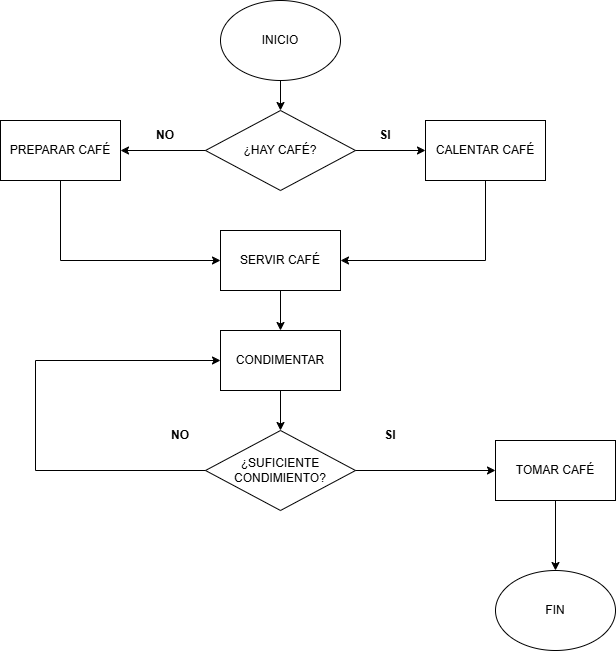

The diagram above was exported from draw.io. Its source (the exported page's mxGraphModel, read from the mxfile embedded in the PNG):
<mxGraphModel dx="1434" dy="851" grid="1" gridSize="10" guides="1" tooltips="1" connect="1" arrows="1" fold="1" page="1" pageScale="1" pageWidth="827" pageHeight="1169" background="#FFFFFF" math="0" shadow="0">
  <root>
    <mxCell id="0" />
    <mxCell id="1" parent="0" />
    <mxCell id="A-yqSOXRcWET_h5C79ZD-1" value="INICIO" style="ellipse;whiteSpace=wrap;html=1;" parent="1" vertex="1">
      <mxGeometry x="315" y="30" width="120" height="80" as="geometry" />
    </mxCell>
    <mxCell id="A-yqSOXRcWET_h5C79ZD-4" value="¿HAY CAFÉ?" style="rhombus;whiteSpace=wrap;html=1;" parent="1" vertex="1">
      <mxGeometry x="300" y="140" width="150" height="80" as="geometry" />
    </mxCell>
    <mxCell id="A-yqSOXRcWET_h5C79ZD-10" value="PREPARAR CAFÉ" style="rounded=0;whiteSpace=wrap;html=1;" parent="1" vertex="1">
      <mxGeometry x="95" y="150" width="120" height="60" as="geometry" />
    </mxCell>
    <mxCell id="A-yqSOXRcWET_h5C79ZD-11" value="CALENTAR CAFÉ" style="rounded=0;whiteSpace=wrap;html=1;" parent="1" vertex="1">
      <mxGeometry x="520" y="150" width="120" height="60" as="geometry" />
    </mxCell>
    <mxCell id="A-yqSOXRcWET_h5C79ZD-12" value="SERVIR CAFÉ" style="rounded=0;whiteSpace=wrap;html=1;" parent="1" vertex="1">
      <mxGeometry x="315" y="260" width="120" height="60" as="geometry" />
    </mxCell>
    <mxCell id="A-yqSOXRcWET_h5C79ZD-13" value="CONDIMENTAR" style="rounded=0;whiteSpace=wrap;html=1;" parent="1" vertex="1">
      <mxGeometry x="315" y="360" width="120" height="60" as="geometry" />
    </mxCell>
    <mxCell id="A-yqSOXRcWET_h5C79ZD-16" value="¿SUFICIENTE CONDIMIENTO?" style="rhombus;whiteSpace=wrap;html=1;" parent="1" vertex="1">
      <mxGeometry x="300" y="460" width="150" height="80" as="geometry" />
    </mxCell>
    <mxCell id="A-yqSOXRcWET_h5C79ZD-17" value="TOMAR CAFÉ" style="rounded=0;whiteSpace=wrap;html=1;" parent="1" vertex="1">
      <mxGeometry x="590" y="470" width="120" height="60" as="geometry" />
    </mxCell>
    <mxCell id="A-yqSOXRcWET_h5C79ZD-20" value="FIN" style="ellipse;whiteSpace=wrap;html=1;" parent="1" vertex="1">
      <mxGeometry x="590" y="600" width="120" height="80" as="geometry" />
    </mxCell>
    <mxCell id="A-yqSOXRcWET_h5C79ZD-21" value="" style="endArrow=classic;html=1;rounded=0;exitX=0.5;exitY=1;exitDx=0;exitDy=0;entryX=0.5;entryY=0;entryDx=0;entryDy=0;" parent="1" source="A-yqSOXRcWET_h5C79ZD-1" target="A-yqSOXRcWET_h5C79ZD-4" edge="1">
      <mxGeometry width="50" height="50" relative="1" as="geometry">
        <mxPoint x="390" y="460" as="sourcePoint" />
        <mxPoint x="170" y="250" as="targetPoint" />
      </mxGeometry>
    </mxCell>
    <mxCell id="A-yqSOXRcWET_h5C79ZD-22" value="" style="endArrow=classic;html=1;rounded=0;exitX=0;exitY=0.5;exitDx=0;exitDy=0;entryX=1;entryY=0.5;entryDx=0;entryDy=0;" parent="1" source="A-yqSOXRcWET_h5C79ZD-4" target="A-yqSOXRcWET_h5C79ZD-10" edge="1">
      <mxGeometry width="50" height="50" relative="1" as="geometry">
        <mxPoint x="230" y="280" as="sourcePoint" />
        <mxPoint x="245" y="260" as="targetPoint" />
      </mxGeometry>
    </mxCell>
    <mxCell id="A-yqSOXRcWET_h5C79ZD-25" value="" style="endArrow=classic;html=1;rounded=0;exitX=1;exitY=0.5;exitDx=0;exitDy=0;" parent="1" source="A-yqSOXRcWET_h5C79ZD-4" edge="1">
      <mxGeometry width="50" height="50" relative="1" as="geometry">
        <mxPoint x="575" y="330" as="sourcePoint" />
        <mxPoint x="520" y="180" as="targetPoint" />
      </mxGeometry>
    </mxCell>
    <mxCell id="A-yqSOXRcWET_h5C79ZD-27" value="" style="endArrow=classic;html=1;rounded=0;entryX=0;entryY=0.5;entryDx=0;entryDy=0;exitX=0.5;exitY=1;exitDx=0;exitDy=0;" parent="1" source="A-yqSOXRcWET_h5C79ZD-10" target="A-yqSOXRcWET_h5C79ZD-12" edge="1">
      <mxGeometry width="50" height="50" relative="1" as="geometry">
        <mxPoint x="310" y="500" as="sourcePoint" />
        <mxPoint x="390" y="480" as="targetPoint" />
        <Array as="points">
          <mxPoint x="155" y="290" />
        </Array>
      </mxGeometry>
    </mxCell>
    <mxCell id="A-yqSOXRcWET_h5C79ZD-31" value="" style="endArrow=classic;html=1;rounded=0;exitX=0.5;exitY=1;exitDx=0;exitDy=0;entryX=1;entryY=0.5;entryDx=0;entryDy=0;" parent="1" source="A-yqSOXRcWET_h5C79ZD-11" target="A-yqSOXRcWET_h5C79ZD-12" edge="1">
      <mxGeometry width="50" height="50" relative="1" as="geometry">
        <mxPoint x="515" y="400" as="sourcePoint" />
        <mxPoint x="450" y="400" as="targetPoint" />
        <Array as="points">
          <mxPoint x="580" y="290" />
        </Array>
      </mxGeometry>
    </mxCell>
    <mxCell id="A-yqSOXRcWET_h5C79ZD-35" value="" style="endArrow=classic;html=1;rounded=0;entryX=0;entryY=0.5;entryDx=0;entryDy=0;exitX=1;exitY=0.5;exitDx=0;exitDy=0;" parent="1" source="A-yqSOXRcWET_h5C79ZD-16" target="A-yqSOXRcWET_h5C79ZD-17" edge="1">
      <mxGeometry width="50" height="50" relative="1" as="geometry">
        <mxPoint x="255" y="660" as="sourcePoint" />
        <mxPoint x="330" y="660" as="targetPoint" />
      </mxGeometry>
    </mxCell>
    <mxCell id="A-yqSOXRcWET_h5C79ZD-37" value="" style="endArrow=classic;html=1;rounded=0;entryX=0.5;entryY=0;entryDx=0;entryDy=0;exitX=0.5;exitY=1;exitDx=0;exitDy=0;" parent="1" source="A-yqSOXRcWET_h5C79ZD-17" target="A-yqSOXRcWET_h5C79ZD-20" edge="1">
      <mxGeometry width="50" height="50" relative="1" as="geometry">
        <mxPoint x="450" y="660" as="sourcePoint" />
        <mxPoint x="530" y="660" as="targetPoint" />
      </mxGeometry>
    </mxCell>
    <mxCell id="A-yqSOXRcWET_h5C79ZD-38" value="&lt;b&gt;SI&lt;/b&gt;" style="text;html=1;align=center;verticalAlign=middle;whiteSpace=wrap;rounded=0;" parent="1" vertex="1">
      <mxGeometry x="450" y="150" width="60" height="30" as="geometry" />
    </mxCell>
    <mxCell id="A-yqSOXRcWET_h5C79ZD-40" value="&lt;b&gt;SI&lt;/b&gt;" style="text;html=1;align=center;verticalAlign=middle;whiteSpace=wrap;rounded=0;" parent="1" vertex="1">
      <mxGeometry x="455" y="450" width="60" height="30" as="geometry" />
    </mxCell>
    <mxCell id="A-yqSOXRcWET_h5C79ZD-42" value="&lt;b&gt;NO&lt;/b&gt;" style="text;html=1;align=center;verticalAlign=middle;whiteSpace=wrap;rounded=0;" parent="1" vertex="1">
      <mxGeometry x="230" y="150" width="60" height="30" as="geometry" />
    </mxCell>
    <mxCell id="A-yqSOXRcWET_h5C79ZD-44" value="&lt;b&gt;NO&lt;/b&gt;" style="text;html=1;align=center;verticalAlign=middle;whiteSpace=wrap;rounded=0;" parent="1" vertex="1">
      <mxGeometry x="245" y="450" width="60" height="30" as="geometry" />
    </mxCell>
    <mxCell id="6S7wwPT3cCa-smS3ZaAS-1" value="" style="endArrow=classic;html=1;rounded=0;exitX=0.5;exitY=1;exitDx=0;exitDy=0;entryX=0.5;entryY=0;entryDx=0;entryDy=0;" parent="1" source="A-yqSOXRcWET_h5C79ZD-12" target="A-yqSOXRcWET_h5C79ZD-13" edge="1">
      <mxGeometry width="50" height="50" relative="1" as="geometry">
        <mxPoint x="385" y="120" as="sourcePoint" />
        <mxPoint x="385" y="150" as="targetPoint" />
      </mxGeometry>
    </mxCell>
    <mxCell id="6S7wwPT3cCa-smS3ZaAS-2" value="" style="endArrow=classic;html=1;rounded=0;entryX=0;entryY=0.5;entryDx=0;entryDy=0;exitX=0;exitY=0.5;exitDx=0;exitDy=0;" parent="1" source="A-yqSOXRcWET_h5C79ZD-16" target="A-yqSOXRcWET_h5C79ZD-13" edge="1">
      <mxGeometry width="50" height="50" relative="1" as="geometry">
        <mxPoint x="130" y="400" as="sourcePoint" />
        <mxPoint x="290" y="480" as="targetPoint" />
        <Array as="points">
          <mxPoint x="130" y="500" />
          <mxPoint x="130" y="390" />
        </Array>
      </mxGeometry>
    </mxCell>
    <mxCell id="0U3nWd_i4hh6GGk-EiFl-1" value="" style="endArrow=classic;html=1;rounded=0;exitX=0.5;exitY=1;exitDx=0;exitDy=0;entryX=0.5;entryY=0;entryDx=0;entryDy=0;" parent="1" source="A-yqSOXRcWET_h5C79ZD-13" target="A-yqSOXRcWET_h5C79ZD-16" edge="1">
      <mxGeometry width="50" height="50" relative="1" as="geometry">
        <mxPoint x="385" y="330" as="sourcePoint" />
        <mxPoint x="385" y="370" as="targetPoint" />
      </mxGeometry>
    </mxCell>
  </root>
</mxGraphModel>